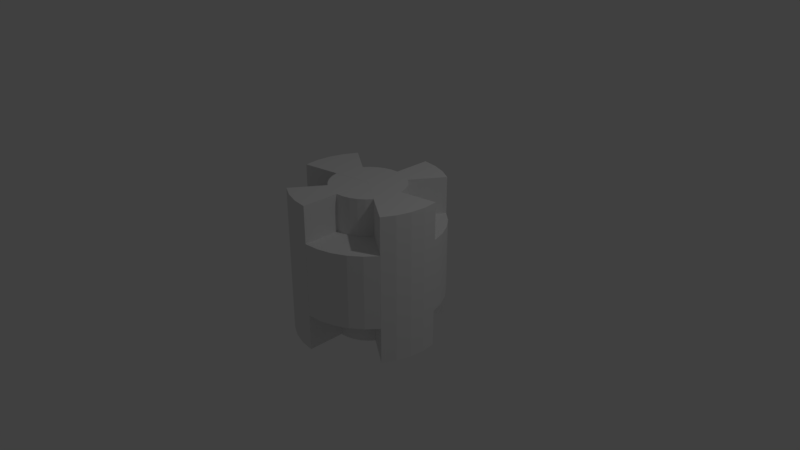 # Source: FlyWheel_4_4.blend  (saved by Blender 2.79.0; exported with 4.5.12 LTS)
import bpy
from mathutils import Matrix  # noqa: F401  (used for matrix-valued properties, if any)

bpy.ops.wm.read_factory_settings(use_empty=True)
scene = bpy.context.scene
scene.name = 'Scene'

# ---- collections
col_collection_1 = bpy.data.collections.new('Collection 1'); scene.collection.children.link(col_collection_1)
col_collection_5 = bpy.data.collections.new('Collection 5'); scene.collection.children.link(col_collection_5)

# ---- world
world_world = bpy.data.worlds.new('World'); scene.world = world_world
world_world.color = (0.05088, 0.05088, 0.05088)
world_world.use_sun_shadow = False
world_world.sun_shadow_jitter_overblur = 0.0
world_world.cycles.sampling_method = 'MANUAL'

# ---- cameras
cam_camera = bpy.data.cameras.new('Camera')
cam_camera.clip_end = 100.0
cam_camera.lens = 35.0
cam_camera.sensor_width = 32.0
cam_camera.sensor_height = 18.0
cam_camera.ortho_scale = 7.314
cam_camera.dof.focus_distance = 0.0
cam_camera.dof.aperture_fstop = 128.0

# ---- lights
light_lamp = bpy.data.lights.new('Lamp', 'POINT')
light_lamp.transmission_factor = 0.0
light_lamp.cutoff_distance = 30.0
light_lamp.energy = 100.0
light_lamp.shadow_buffer_clip_start = 1.001
light_lamp.shadow_soft_size = 0.1
light_lamp.shadow_maximum_resolution = 0.006
light_lamp.use_absolute_resolution = True

# ---- meshes
me_cylinder_002 = bpy.data.meshes.new('Cylinder.002')
me_cylinder_002.from_pydata([(0.0, 1.0, -1.0), (0.0, 1.0, 1.0), (0.1951, 0.9808, -1.0), (0.1951, 0.9808, 1.0), (0.3827, 0.9239, -1.0), (0.3827, 0.9239, 1.0), (0.5556, 0.8315, -1.0), (0.5556, 0.8315, 1.0), (0.7071, 0.7071, -1.0), (0.7071, 0.7071, 1.0), (0.8315, 0.5556, -1.0), (0.8315, 0.5556, 1.0), (0.9239, 0.3827, -1.0), (0.9239, 0.3827, 1.0), (0.9808, 0.1951, -1.0), (0.9808, 0.1951, 1.0), (1.0, 7.55e-08, -1.0), (1.0, 7.55e-08, 1.0), (0.9808, -0.1951, -1.0), (0.9808, -0.1951, 1.0), (0.9239, -0.3827, -1.0), (0.9239, -0.3827, 1.0), (0.8315, -0.5556, -1.0), (0.8315, -0.5556, 1.0), (0.7071, -0.7071, -1.0), (0.7071, -0.7071, 1.0), (0.5556, -0.8315, -1.0), (0.5556, -0.8315, 1.0), (0.3827, -0.9239, -1.0), (0.3827, -0.9239, 1.0), (0.1951, -0.9808, -1.0), (0.1951, -0.9808, 1.0), (-3.258e-07, -1.0, -1.0), (-3.258e-07, -1.0, 1.0), (-0.1951, -0.9808, -1.0), (-0.1951, -0.9808, 1.0), (-0.3827, -0.9239, -1.0), (-0.3827, -0.9239, 1.0), (-0.5556, -0.8315, -1.0), (-0.5556, -0.8315, 1.0), (-0.7071, -0.7071, -1.0), (-0.7071, -0.7071, 1.0), (-0.8315, -0.5556, -1.0), (-0.8315, -0.5556, 1.0), (-0.9239, -0.3827, -1.0), (-0.9239, -0.3827, 1.0), (-0.9808, -0.1951, -1.0), (-0.9808, -0.1951, 1.0), (-1.0, 9.656e-07, -1.0), (-1.0, 9.656e-07, 1.0), (-0.9808, 0.1951, -1.0), (-0.9808, 0.1951, 1.0), (-0.9239, 0.3827, -1.0), (-0.9239, 0.3827, 1.0), (-0.8315, 0.5556, -1.0), (-0.8315, 0.5556, 1.0), (-0.7071, 0.7071, -1.0), (-0.7071, 0.7071, 1.0), (-0.5556, 0.8315, -1.0), (-0.5556, 0.8315, 1.0), (-0.3827, 0.9239, -1.0), (-0.3827, 0.9239, 1.0), (-0.1951, 0.9808, -1.0), (-0.1951, 0.9808, 1.0)], [], [(0, 1, 3, 2), (2, 3, 5, 4), (4, 5, 7, 6), (6, 7, 9, 8), (8, 9, 11, 10), (10, 11, 13, 12), (12, 13, 15, 14), (14, 15, 17, 16), (16, 17, 19, 18), (18, 19, 21, 20), (20, 21, 23, 22), (22, 23, 25, 24), (24, 25, 27, 26), (26, 27, 29, 28), (28, 29, 31, 30), (30, 31, 33, 32), (32, 33, 35, 34), (34, 35, 37, 36), (36, 37, 39, 38), (38, 39, 41, 40), (40, 41, 43, 42), (42, 43, 45, 44), (44, 45, 47, 46), (46, 47, 49, 48), (48, 49, 51, 50), (50, 51, 53, 52), (52, 53, 55, 54), (54, 55, 57, 56), (56, 57, 59, 58), (58, 59, 61, 60), (3, 1, 63, 61, 59, 57, 55, 53, 51, 49, 47, 45, 43, 41, 39, 37, 35, 33, 31, 29, 27, 25, 23, 21, 19, 17, 15, 13, 11, 9, 7, 5), (60, 61, 63, 62), (62, 63, 1, 0), (0, 2, 4, 6, 8, 10, 12, 14, 16, 18, 20, 22, 24, 26, 28, 30, 32, 34, 36, 38, 40, 42, 44, 46, 48, 50, 52, 54, 56, 58, 60, 62)])
me_cylinder_002.use_remesh_preserve_volume = False
me_cylinder_002.use_remesh_preserve_attributes = False
me_cylinder_002.use_mirror_vertex_groups = False
me_cylinder_002.update()
me_cylinder = bpy.data.meshes.new('Cylinder')
me_cylinder.from_pydata([(0.0, 1.0, -1.0), (0.0, 1.0, 1.0), (0.1951, 0.9808, -1.0), (0.1951, 0.9808, 1.0), (0.3827, 0.9239, -1.0), (0.3827, 0.9239, 1.0), (0.5556, 0.8315, -1.0), (0.5556, 0.8315, 1.0), (0.7071, 0.7071, -1.0), (0.7071, 0.7071, 1.0), (0.8315, 0.5556, -1.0), (0.8315, 0.5556, 1.0), (0.9239, 0.3827, -1.0), (0.9239, 0.3827, 1.0), (0.9808, 0.1951, -1.0), (0.9808, 0.1951, 1.0), (1.0, 7.55e-08, -1.0), (1.0, 7.55e-08, 1.0), (0.9808, -0.1951, -1.0), (0.9808, -0.1951, 1.0), (0.9239, -0.3827, -1.0), (0.9239, -0.3827, 1.0), (0.8315, -0.5556, -1.0), (0.8315, -0.5556, 1.0), (0.7071, -0.7071, -1.0), (0.7071, -0.7071, 1.0), (0.5556, -0.8315, -1.0), (0.5556, -0.8315, 1.0), (0.3827, -0.9239, -1.0), (0.3827, -0.9239, 1.0), (0.1951, -0.9808, -1.0), (0.1951, -0.9808, 1.0), (-3.258e-07, -1.0, -1.0), (-3.258e-07, -1.0, 1.0), (-0.1951, -0.9808, -1.0), (-0.1951, -0.9808, 1.0), (-0.3827, -0.9239, -1.0), (-0.3827, -0.9239, 1.0), (-0.5556, -0.8315, -1.0), (-0.5556, -0.8315, 1.0), (-0.7071, -0.7071, -1.0), (-0.7071, -0.7071, 1.0), (-0.8315, -0.5556, -1.0), (-0.8315, -0.5556, 1.0), (-0.9239, -0.3827, -1.0), (-0.9239, -0.3827, 1.0), (-0.9808, -0.1951, -1.0), (-0.9808, -0.1951, 1.0), (-1.0, 9.656e-07, -1.0), (-1.0, 9.656e-07, 1.0), (-0.9808, 0.1951, -1.0), (-0.9808, 0.1951, 1.0), (-0.9239, 0.3827, -1.0), (-0.9239, 0.3827, 1.0), (-0.8315, 0.5556, -1.0), (-0.8315, 0.5556, 1.0), (-0.7071, 0.7071, -1.0), (-0.7071, 0.7071, 1.0), (-0.5556, 0.8315, -1.0), (-0.5556, 0.8315, 1.0), (-0.3827, 0.9239, -1.0), (-0.3827, 0.9239, 1.0), (-0.1951, 0.9808, -1.0), (-0.1951, 0.9808, 1.0)], [], [(0, 1, 3, 2), (2, 3, 5, 4), (4, 5, 7, 6), (6, 7, 9, 8), (8, 9, 11, 10), (10, 11, 13, 12), (12, 13, 15, 14), (14, 15, 17, 16), (16, 17, 19, 18), (18, 19, 21, 20), (20, 21, 23, 22), (22, 23, 25, 24), (24, 25, 27, 26), (26, 27, 29, 28), (28, 29, 31, 30), (30, 31, 33, 32), (32, 33, 35, 34), (34, 35, 37, 36), (36, 37, 39, 38), (38, 39, 41, 40), (40, 41, 43, 42), (42, 43, 45, 44), (44, 45, 47, 46), (46, 47, 49, 48), (48, 49, 51, 50), (50, 51, 53, 52), (52, 53, 55, 54), (54, 55, 57, 56), (56, 57, 59, 58), (58, 59, 61, 60), (3, 1, 63, 61, 59, 57, 55, 53, 51, 49, 47, 45, 43, 41, 39, 37, 35, 33, 31, 29, 27, 25, 23, 21, 19, 17, 15, 13, 11, 9, 7, 5), (60, 61, 63, 62), (62, 63, 1, 0), (0, 2, 4, 6, 8, 10, 12, 14, 16, 18, 20, 22, 24, 26, 28, 30, 32, 34, 36, 38, 40, 42, 44, 46, 48, 50, 52, 54, 56, 58, 60, 62)])
me_cylinder.use_remesh_preserve_volume = False
me_cylinder.use_remesh_preserve_attributes = False
me_cylinder.use_mirror_vertex_groups = False
me_cylinder.update()
me_cylinder_001 = bpy.data.meshes.new('Cylinder.001')
me_cylinder_001.from_pydata([(0.0, 1.0, -1.0), (0.0, 1.0, 1.0), (0.1951, 0.9808, -1.0), (0.1951, 0.9808, 1.0), (0.3827, 0.9239, -1.0), (0.3827, 0.9239, 1.0), (0.5556, 0.8315, -1.0), (0.5556, 0.8315, 1.0), (0.0, 0.0, -1.0), (0.0, 0.0, 1.0), (0.9808, 0.1951, -1.0), (0.9808, 0.1951, 1.0), (1.0, 7.55e-08, -1.0), (1.0, 7.55e-08, 1.0), (0.9808, -0.1951, -1.0), (0.9808, -0.1951, 1.0), (0.9239, -0.3827, -1.0), (0.9239, -0.3827, 1.0), (0.8315, -0.5556, -1.0), (0.8315, -0.5556, 1.0), (-3.258e-07, -1.0, -1.0), (-3.258e-07, -1.0, 1.0), (-0.1951, -0.9808, -1.0), (-0.1951, -0.9808, 1.0), (-0.3827, -0.9239, -1.0), (-0.3827, -0.9239, 1.0), (-0.5556, -0.8315, -1.0), (-0.5556, -0.8315, 1.0), (-0.9808, -0.1951, -1.0), (-0.9808, -0.1951, 1.0), (-1.0, 9.656e-07, -1.0), (-1.0, 9.656e-07, 1.0), (-0.9808, 0.1951, -1.0), (-0.9808, 0.1951, 1.0), (-0.9239, 0.3827, -1.0), (-0.9239, 0.3827, 1.0), (-0.8315, 0.5556, -1.0), (-0.8315, 0.5556, 1.0)], [], [(0, 1, 3, 2), (2, 3, 5, 4), (4, 5, 7, 6), (27, 9, 8, 26), (7, 9, 8, 6), (29, 9, 37, 35, 33, 31), (8, 9, 11, 10), (10, 11, 13, 12), (12, 13, 15, 14), (14, 15, 17, 16), (16, 17, 19, 18), (19, 9, 8, 18), (8, 9, 21, 20), (20, 21, 23, 22), (22, 23, 25, 24), (24, 25, 27, 26), (1, 9, 7, 5, 3), (9, 27, 25, 23, 21), (8, 9, 29, 28), (28, 29, 31, 30), (30, 31, 33, 32), (32, 33, 35, 34), (34, 35, 37, 36), (13, 11, 9, 19, 17, 15), (37, 9, 8, 36), (8, 9, 1, 0), (10, 12, 14, 16, 18, 8), (0, 2, 4, 6, 8), (28, 30, 32, 34, 36, 8), (20, 22, 24, 26, 8)])
me_cylinder_001.use_remesh_preserve_volume = False
me_cylinder_001.use_remesh_preserve_attributes = False
me_cylinder_001.use_mirror_vertex_groups = False
me_cylinder_001.update()

# ---- objects
ob_lamp = bpy.data.objects.new('Lamp', light_lamp)
ob_camera = bpy.data.objects.new('Camera', cam_camera)
ob_cylinder_live = bpy.data.objects.new('Cylinder.LIVE', me_cylinder_002)
ob_cylinder_trigger = bpy.data.objects.new('Cylinder.TRIGGER', me_cylinder)
ob_cylinder_dead = bpy.data.objects.new('Cylinder.DEAD', me_cylinder_001)

# ---- transforms, parenting, visibility, modifiers, constraints
ob_lamp.location = (4.076, 1.005, 5.904)
ob_lamp.rotation_euler = (0.6503, 0.05522, 1.866)
ob_lamp.lock_rotations_4d = False
ob_lamp.empty_display_type = 'ARROWS'
ob_lamp.color = (0.0, 0.0, 0.0, 0.0)
ob_lamp.lineart.crease_threshold = 0.0
ob_camera.location = (7.481, -6.508, 5.344)
ob_camera.rotation_euler = (1.109, 0.0, 0.8149)
ob_camera.lock_rotations_4d = False
ob_camera.empty_display_type = 'ARROWS'
ob_camera.color = (0.0, 0.0, 0.0, 0.0)
ob_camera.display_type = 'WIRE'
ob_camera.lineart.crease_threshold = 0.0
ob_cylinder_live.location = (0.0, 0.0, 0.0)
ob_cylinder_live.scale = (0.5, 0.5, 1.0)
ob_cylinder_live.lineart.crease_threshold = 0.0
ob_cylinder_trigger.location = (0.0, 0.0, 0.0)
ob_cylinder_trigger.scale = (1.0, 1.0, 0.5)
ob_cylinder_trigger.lineart.crease_threshold = 0.0
ob_cylinder_dead.location = (0.0, 0.0, 0.0)
ob_cylinder_dead.scale = (1.001, 1.001, 1.001)
ob_cylinder_dead.lineart.crease_threshold = 0.0

# ---- collection membership
col_collection_1.objects.link(ob_lamp)
col_collection_1.objects.link(ob_camera)
col_collection_5.objects.link(ob_cylinder_live)
col_collection_5.objects.link(ob_cylinder_trigger)
col_collection_5.objects.link(ob_cylinder_dead)

# ---- scene / render settings (as saved in the file)
scene.camera = ob_camera
scene.frame_start = 1; scene.frame_end = 250; scene.frame_set(1)
scene.render.engine = 'BLENDER_EEVEE_NEXT'
scene.render.resolution_percentage = 50
scene.render.dither_intensity = 0.0
scene.cycles.use_denoising = False
scene.cycles.samples = 128
scene.cycles.sampling_pattern = 'TABULATED_SOBOL'
scene.cycles.use_adaptive_sampling = False
scene.cycles.use_light_tree = False
scene.cycles.blur_glossy = 0.0
scene.cycles.sample_clamp_indirect = 0.0
scene.view_settings.view_transform = 'Standard'
bpy.context.view_layer.update()
